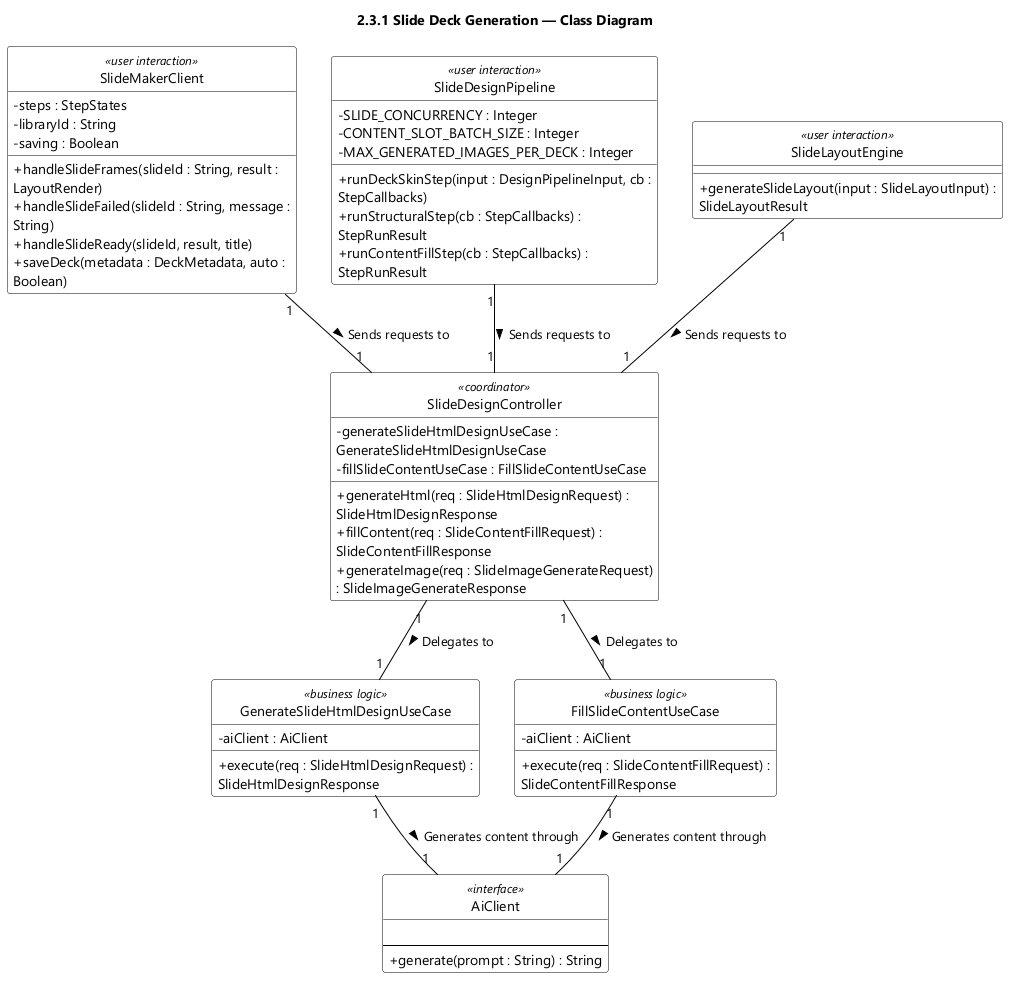

The diagram above was rendered by PlantUML. Its source (embedded in the PNG):
@startuml feat03 Slide Deck Generation - Class Diagram
skinparamlocked dpi 96
skinparam defaultFontName "Segoe UI"
skinparam shadowing false
skinparam wrapWidth 320
skinparam classBackgroundColor #FFFFFF
skinparam classBorderColor #000000
skinparam ArrowColor #000000
skinparam classAttributeIconSize 0
hide circle
title 2.3.1 Slide Deck Generation — Class Diagram
class SlideMakerClient <<user interaction>> {
  - steps : StepStates
  - libraryId : String
  - saving : Boolean
  + handleSlideFrames(slideId : String, result : LayoutRender)
  + handleSlideFailed(slideId : String, message : String)
  + handleSlideReady(slideId, result, title)
  + saveDeck(metadata : DeckMetadata, auto : Boolean)
}

class SlideDesignPipeline <<user interaction>> {
  - SLIDE_CONCURRENCY : Integer
  - CONTENT_SLOT_BATCH_SIZE : Integer
  - MAX_GENERATED_IMAGES_PER_DECK : Integer
  + runDeckSkinStep(input : DesignPipelineInput, cb : StepCallbacks)
  + runStructuralStep(cb : StepCallbacks) : StepRunResult
  + runContentFillStep(cb : StepCallbacks) : StepRunResult
}

class SlideLayoutEngine <<user interaction>> {
  + generateSlideLayout(input : SlideLayoutInput) : SlideLayoutResult
}

class SlideDesignController <<coordinator>> {
  - generateSlideHtmlDesignUseCase : GenerateSlideHtmlDesignUseCase
  - fillSlideContentUseCase : FillSlideContentUseCase
  + generateHtml(req : SlideHtmlDesignRequest) : SlideHtmlDesignResponse
  + fillContent(req : SlideContentFillRequest) : SlideContentFillResponse
  + generateImage(req : SlideImageGenerateRequest) : SlideImageGenerateResponse
}

class GenerateSlideHtmlDesignUseCase <<business logic>> {
  - aiClient : AiClient
  + execute(req : SlideHtmlDesignRequest) : SlideHtmlDesignResponse
}

class FillSlideContentUseCase <<business logic>> {
  - aiClient : AiClient
  + execute(req : SlideContentFillRequest) : SlideContentFillResponse
}

class AiClient <<interface>> {
  {field}
  --
  + generate(prompt : String) : String
}

SlideDesignController "1" -- "1" GenerateSlideHtmlDesignUseCase : Delegates to >
SlideDesignController "1" -- "1" FillSlideContentUseCase : Delegates to >
GenerateSlideHtmlDesignUseCase "1" -- "1" AiClient : Generates content through >
FillSlideContentUseCase "1" -- "1" AiClient : Generates content through >
SlideMakerClient "1" -- "1" SlideDesignController : Sends requests to >
SlideDesignPipeline "1" -- "1" SlideDesignController : Sends requests to >
SlideLayoutEngine "1" -- "1" SlideDesignController : Sends requests to >

@enduml